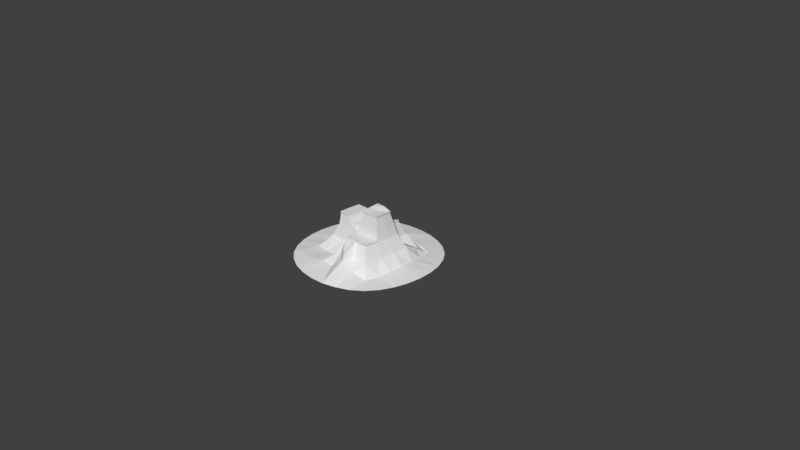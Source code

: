 # Source: Rock_2_-_export.blend  (saved by Blender 2.79.0; exported with 4.5.12 LTS)
import bpy
from mathutils import Matrix  # noqa: F401  (used for matrix-valued properties, if any)

bpy.ops.wm.read_factory_settings(use_empty=True)
scene = bpy.context.scene
scene.name = 'Scene'

# ---- collections
col_collection_1 = bpy.data.collections.new('Collection 1'); scene.collection.children.link(col_collection_1)

# ---- world
world_world = bpy.data.worlds.new('World'); scene.world = world_world
world_world.color = (0.05088, 0.05088, 0.05088)
world_world.use_sun_shadow = False
world_world.sun_shadow_jitter_overblur = 0.0
world_world.cycles.sampling_method = 'MANUAL'

# ---- cameras
cam_camera = bpy.data.cameras.new('Camera')
cam_camera.clip_end = 100.0
cam_camera.lens = 35.0
cam_camera.sensor_width = 32.0
cam_camera.sensor_height = 18.0
cam_camera.ortho_scale = 7.314
cam_camera.dof.focus_distance = 0.0
cam_camera.dof.aperture_fstop = 128.0

# ---- meshes
me_plane = bpy.data.meshes.new('Plane')
me_plane.from_pydata([(0.0, -0.2305, 0.1924), (0.0, -0.4609, 0.1932), (0.004474, -0.6166, 0.05463), (0.4609, 0.0, 0.193), (0.6165, -0.004542, 0.07569), (0.0, 0.2305, 0.1922), (0.004474, 0.4035, 0.06483), (-0.4609, 0.0, 0.1925), (-0.6076, -0.004542, 0.02896), (-0.2266, -0.2266, 0.1923), (-0.1874, -0.4057, 0.05715), (-0.1753, -0.6062, 0.06223), (-0.4531, -0.2168, 0.1932), (-0.3785, -0.3875, 0.0303), (-0.5972, -0.1844, 0.01729), (-0.5678, -0.3607, 0.02649), (0.4531, -0.2168, 0.1933), (0.6061, -0.1844, 0.06051), (0.2168, -0.4531, 0.1923), (0.4326, -0.4326, 0.1932), (0.5768, -0.3607, 0.03783), (0.1843, -0.6062, 0.1768), (0.3606, -0.5768, 0.08594), (0.5301, -0.5301, 0.03049), (0.2266, 0.2266, 0.1923), (0.2168, 0.4531, 0.1935), (0.1843, 0.5971, 0.02424), (0.4531, 0.2168, 0.193), (0.4326, 0.4326, 0.0805), (0.3606, 0.5677, 0.02539), (0.6061, 0.1753, 0.06051), (0.5768, 0.3516, 0.0355), (0.5301, 0.5211, 0.02265), (-0.2266, 0.2266, 0.1923), (-0.4531, 0.2168, 0.1932), (-0.5972, 0.1753, 0.01729), (-0.1874, 0.3966, 0.05625), (-0.3785, 0.3784, 0.0303), (-0.5678, 0.3516, 0.01733), (0.01079, -0.01587, 0.4003), (0.01079, -0.1997, 0.3678), (0.01079, -0.3835, 0.3685), (0.3784, -0.01587, 0.3731), (0.01079, 0.168, 0.414), (-0.129, -0.01587, 0.4258), (-0.3569, -0.01587, 0.3679), (-0.1259, -0.1966, 0.4267), (-0.3506, -0.1888, 0.3685), (0.1915, -0.1966, 0.3729), (0.3722, -0.1888, 0.3733), (0.1837, -0.3773, 0.3725), (0.3559, -0.3609, 0.3732), (0.1728, -0.558, 0.2805), (0.1915, 0.1648, 0.414), (0.1837, 0.3456, 0.415), (0.3722, 0.1571, 0.3731), (-0.1259, 0.1648, 0.4267), (-0.3506, 0.1571, 0.3685), (-0.1834, -0.01587, 0.5165), (-0.1807, -0.1739, 0.5173), (-0.3387, -0.1671, 0.518), (-0.3442, -0.01587, 0.5175), (-0.1807, 0.1422, 0.5173), (-0.3387, 0.1354, 0.518), (0.09884, -0.05065, 0.6928), (0.09884, -0.1696, 0.6718), (0.3367, -0.05065, 0.6753), (0.2158, -0.1676, 0.6751), (0.3327, -0.1625, 0.6754), (0.09884, 0.0683, 0.7017), (0.2158, 0.06629, 0.7017), (0.3327, 0.06125, 0.6752), (0.004438, -0.6299, 0.06779), (-0.0001312, -0.9417, 0.01265), (-0.1915, -0.4145, 0.07037), (-0.1792, -0.6193, 0.07555), (-0.61, -0.1885, 0.02966), (-0.9256, -0.1918, 0.012), (-0.1916, -0.9257, 0.012), (-0.3866, -0.396, 0.04294), (-0.58, -0.3686, 0.03906), (-0.411, -0.6605, 0.04599), (-0.8777, -0.3752, 0.012), (-0.3751, -0.8779, 0.012), (-0.6206, -0.004917, 0.04158), (-0.6065, -0.6066, 0.03539), (-0.7979, -0.5428, 0.012), (-0.5426, -0.7981, 0.012), (0.6294, -0.004917, 0.08929), (0.9413, -0.0002784, 0.03235), (0.1881, -0.6193, 0.1925), (0.1913, -0.9257, 0.01441), (0.6189, -0.1885, 0.07379), (0.9253, -0.1918, 0.03122), (0.3681, -0.5893, 0.09977), (0.3748, -0.8779, 0.01842), (0.5888, -0.3686, 0.05063), (0.8774, -0.3752, 0.02827), (0.5412, -0.5416, 0.04314), (0.5424, -0.7981, 0.0186), (0.7977, -0.5428, 0.02451), (0.004438, 0.4118, 0.0782), (-0.0001312, 0.7058, 0.04858), (-0.0001312, 0.9411, 0.01265), (0.2312, 0.2311, 0.2083), (0.4626, 0.2211, 0.209), (0.2213, 0.4624, 0.2096), (0.6189, 0.1787, 0.07379), (0.9253, 0.1912, 0.03122), (0.1881, 0.6095, 0.03675), (0.1913, 0.9252, 0.01417), (0.4416, 0.4415, 0.09421), (0.5888, 0.3588, 0.04826), (0.8774, 0.3747, 0.02827), (0.3681, 0.5795, 0.03793), (0.3748, 0.8773, 0.01614), (0.5412, 0.5318, 0.03514), (0.7977, 0.5422, 0.02451), (0.5424, 0.7975, 0.01836), (-0.9415, -0.0002784, 0.012), (-0.1915, 0.4047, 0.06945), (-0.2076, 0.6938, 0.03597), (-0.1916, 0.9252, 0.012), (-0.61, 0.1787, 0.02966), (-0.9256, 0.1912, 0.012), (-0.3866, 0.3862, 0.04294), (-0.411, 0.6599, 0.04645), (-0.58, 0.3588, 0.0297), (-0.3751, 0.8773, 0.012), (-0.8777, 0.3747, 0.012), (-0.6065, 0.606, 0.02027), (-0.5426, 0.7975, 0.012), (-0.7979, 0.5422, 0.012), (-0.6862, 0.6858, 0.012), (-0.6862, -0.6864, 0.012), (0.686, -0.6864, 0.02099), (0.686, 0.6858, 0.02099), (0.01089, -0.01648, 0.4208), (0.01089, -0.2042, 0.3876), (0.01089, -0.3919, 0.3883), (-0.1287, -0.201, 0.4478), (-0.1318, -0.01648, 0.4469), (0.1954, -0.201, 0.3928), (0.1875, -0.3856, 0.3924), (0.38, -0.1931, 0.3932), (0.1763, -0.5701, 0.2984), (0.3633, -0.3689, 0.3931), (0.01089, 0.1712, 0.4347), (0.1954, 0.1681, 0.4348), (0.1875, 0.3526, 0.4358), (-0.1287, 0.1681, 0.4478), (-0.1874, -0.01648, 0.5395), (-0.1846, -0.1779, 0.5403), (-0.346, -0.1709, 0.541), (-0.3516, -0.01648, 0.5405), (-0.1846, 0.1449, 0.5403), (-0.346, 0.138, 0.541), (0.1008, -0.052, 0.7195), (0.1008, -0.1735, 0.6981), (0.2223, -0.052, 0.7013), (0.3437, -0.052, 0.7016), (0.2202, -0.1714, 0.7014), (0.3396, -0.1663, 0.7017), (0.1008, 0.06947, 0.7286), (0.2202, 0.06741, 0.7286), (0.3396, 0.06227, 0.7015)], [], [(0, 10, 1), (1, 11, 2), (9, 13, 10), (7, 14, 12), (12, 15, 13), (3, 17, 4), (16, 20, 17), (5, 33, 56, 43), (18, 22, 19), (19, 23, 20), (34, 7, 45, 57), (5, 25, 6), (25, 5, 43, 54), (25, 29, 26), (3, 30, 27), (27, 31, 28), (28, 32, 29), (21, 18, 50, 52), (18, 19, 51, 50), (7, 35, 8), (5, 36, 33), (33, 37, 34), (34, 38, 35), (12, 9, 46, 47), (0, 9, 10), (1, 10, 11), (65, 67, 161, 158), (7, 12, 47, 45), (9, 12, 13), (32, 31, 112, 116), (14, 8, 84, 76), (7, 8, 14), (12, 14, 15), (44, 46, 140, 141), (29, 32, 116, 114), (35, 38, 127, 123), (2, 11, 75, 72), (23, 22, 94, 98), (46, 40, 138, 140), (1, 21, 52, 41), (19, 16, 49, 51), (3, 16, 17), (31, 30, 107, 112), (9, 0, 40, 46), (24, 25, 54, 53), (16, 19, 20), (20, 23, 98, 96), (1, 2, 21), (18, 21, 22), (19, 22, 23), (40, 41, 139, 138), (26, 29, 114, 109), (8, 35, 123, 84), (64, 65, 158, 157), (22, 21, 90, 94), (16, 3, 42, 49), (27, 24, 53, 55), (6, 25, 26), (40, 39, 137, 138), (3, 27, 55, 42), (30, 4, 88, 107), (25, 28, 29), (43, 56, 150, 147), (3, 4, 30), (27, 30, 31), (28, 31, 32), (17, 20, 96, 92), (56, 44, 141, 150), (13, 15, 80, 79), (21, 2, 72, 90), (38, 37, 125, 127), (33, 34, 57, 56), (0, 1, 41, 40), (7, 34, 35), (4, 17, 92, 88), (5, 6, 36), (33, 36, 37), (34, 37, 38), (10, 13, 79, 74), (6, 26, 109, 101), (37, 36, 120, 125), (53, 54, 149, 148), (63, 61, 154, 156), (27, 28, 111, 105), (36, 6, 101, 120), (62, 63, 156, 155), (28, 25, 106, 111), (58, 62, 155, 151), (47, 46, 59, 60), (53, 43, 69, 70), (40, 48, 67, 65), (43, 53, 148, 147), (11, 10, 74, 75), (39, 43, 147, 137), (55, 53, 70, 71), (48, 49, 68, 67), (61, 60, 153, 154), (57, 45, 61, 63), (50, 51, 146, 143), (44, 56, 62, 58), (39, 40, 65, 64), (42, 55, 71, 66), (60, 59, 152, 153), (51, 49, 144, 146), (49, 42, 66, 68), (59, 58, 151, 152), (43, 39, 64, 69), (25, 24, 104, 106), (46, 44, 58, 59), (52, 50, 143, 145), (66, 71, 165, 160), (24, 27, 105, 104), (49, 48, 142, 144), (56, 57, 63, 62), (45, 47, 60, 61), (54, 43, 147, 149), (71, 70, 164, 165), (48, 40, 138, 142), (41, 52, 145, 139), (70, 69, 163, 164), (69, 64, 157, 163), (68, 66, 160, 162), (67, 68, 162, 161), (15, 14, 76, 80), (72, 78, 73), (74, 81, 75), (75, 83, 78), (79, 85, 81), (81, 87, 83), (84, 77, 76), (76, 82, 80), (80, 86, 85), (85, 134, 87), (88, 93, 89), (92, 97, 93), (96, 100, 97), (72, 91, 90), (90, 95, 94), (94, 99, 98), (98, 135, 100), (101, 109, 102), (102, 110, 103), (104, 111, 106), (109, 115, 110), (114, 118, 115), (88, 108, 107), (107, 113, 112), (112, 117, 116), (116, 136, 118), (84, 124, 119), (123, 129, 124), (101, 121, 120), (120, 126, 125), (125, 130, 127), (127, 132, 129), (102, 122, 121), (121, 128, 126), (126, 131, 130), (130, 133, 132), (72, 75, 78), (74, 79, 81), (75, 81, 83), (79, 80, 85), (81, 85, 87), (84, 119, 77), (76, 77, 82), (80, 82, 86), (85, 86, 134), (88, 92, 93), (92, 96, 97), (96, 98, 100), (72, 73, 91), (90, 91, 95), (94, 95, 99), (98, 99, 135), (102, 109, 110), (104, 105, 111), (109, 114, 115), (114, 116, 118), (88, 89, 108), (107, 108, 113), (112, 113, 117), (116, 117, 136), (84, 123, 124), (123, 127, 129), (101, 102, 121), (120, 121, 126), (125, 126, 130), (127, 130, 132), (102, 103, 122), (121, 122, 128), (126, 128, 131), (130, 131, 133), (137, 140, 138), (138, 143, 142), (142, 146, 144), (139, 145, 143), (137, 150, 141), (137, 141, 140), (138, 139, 143), (142, 143, 146), (147, 148, 149), (137, 147, 150), (151, 153, 152), (151, 156, 154), (151, 154, 153), (151, 155, 156), (133, 131, 128, 122, 103, 110, 115, 118, 136, 117, 113, 108, 89, 93, 97, 100, 135, 99, 95, 91, 73, 78, 83, 87, 134, 86, 82, 77, 119, 124, 129, 132), (157, 161, 159), (159, 162, 160), (157, 164, 163), (159, 165, 164), (157, 158, 161), (159, 161, 162), (157, 159, 164), (159, 160, 165)])
_uv = me_plane.uv_layers.new(name='UVMap')
_uv.uv.foreach_set('vector', [0.433, 0.7483, 0.4316, 0.8249, 0.388, 0.7955, 0.1927, 0.8083, 0.2141, 0.8732, 0.1712, 0.8491, 0.4748, 0.7976, 0.4695, 0.8633, 0.4316, 0.8249, 0.04995, 0.6727, 4.966e-09, 0.6176, 0.05032, 0.6075, 0.3785, 0.6924, 0.388, 0.7569, 0.3414, 0.735, 0.2566, 0.8236, 0.2168, 0.8796, 0.2141, 0.8254, 0.2587, 0.8888, 0.2244, 0.9327, 0.2168, 0.8796, 0.1453, 0.6802, 0.2014, 0.6548, 0.2006, 0.7329, 0.1655, 0.7447, 0.3619, 0.9308, 0.325, 0.8903, 0.3619, 0.8656, 0.6125, 0.6065, 0.6493, 0.5644, 0.6612, 0.6138, 0.05032, 0.7379, 0.04995, 0.6727, 0.09913, 0.6677, 0.09943, 0.7197, 0.7512, 0.7504, 0.8026, 0.6771, 0.7962, 0.7412, 0.5609, 0.794, 0.6191, 0.8057, 0.6191, 0.875, 0.5727, 0.8657, 0.5609, 0.8681, 0.5002, 0.8791, 0.5226, 0.8326, 0.2566, 0.8236, 0.2168, 0.7714, 0.2587, 0.7584, 0.07245, 0.8792, 0.02318, 0.8783, 0.03524, 0.83, 0.03524, 0.83, 0.0, 0.8325, 0.02315, 0.7865, 0.4529, 0.8633, 0.4896, 0.8843, 0.4896, 0.9438, 0.4542, 0.8978, 0.2666, 0.9306, 0.2666, 0.8656, 0.3171, 0.8878, 0.3171, 0.9396, 0.04995, 0.6727, 0.0, 0.7257, 0.002836, 0.6717, 0.7512, 0.7504, 0.801, 0.7986, 0.758, 0.8181, 0.2014, 0.6548, 0.2207, 0.5886, 0.2576, 0.6298, 0.05032, 0.7379, 0.0007538, 0.7787, 0.0, 0.7257, 0.3785, 0.6924, 0.3225, 0.6669, 0.3218, 0.5896, 0.3714, 0.6313, 0.433, 0.7483, 0.4748, 0.7976, 0.4316, 0.8249, 0.388, 0.7955, 0.4316, 0.8249, 0.3902, 0.8633, 0.2738, 0.7851, 0.2734, 0.8203, 0.2666, 0.8218, 0.267, 0.7858, 0.04995, 0.6727, 0.05032, 0.6075, 0.09943, 0.6157, 0.09913, 0.6677, 0.3225, 0.6669, 0.3785, 0.6924, 0.3414, 0.735, 0.862, 0.6803, 0.8578, 0.7314, 0.8541, 0.7293, 0.8584, 0.6771, 0.4903, 0.7497, 0.4869, 0.8037, 0.4832, 0.8035, 0.4867, 0.7483, 0.04995, 0.6727, 0.002836, 0.6717, 4.966e-09, 0.6176, 0.05032, 0.6075, 4.966e-09, 0.6176, 0.003185, 0.5644, 0.1246, 0.8344, 0.1249, 0.78, 0.1304, 0.7787, 0.1301, 0.8342, 0.1342, 0.8317, 0.135, 0.8827, 0.1313, 0.8859, 0.1304, 0.8338, 0.9125, 0.2445, 0.9086, 0.1909, 0.9121, 0.189, 0.9161, 0.2437, 0.842, 0.8389, 0.8429, 0.893, 0.8391, 0.8945, 0.8381, 0.8393, 0.8429, 0.6801, 0.8295, 0.7322, 0.8253, 0.7303, 0.8391, 0.6771, 0.3218, 0.5896, 0.2822, 0.5902, 0.2841, 0.5849, 0.3246, 0.5843, 0.1927, 0.8083, 0.1453, 0.7905, 0.1622, 0.7636, 0.2141, 0.7584, 0.6125, 0.6065, 0.629, 0.6688, 0.583, 0.6922, 0.5699, 0.6425, 0.2566, 0.8236, 0.2587, 0.8888, 0.2168, 0.8796, 0.8578, 0.7314, 0.8508, 0.7846, 0.8469, 0.7836, 0.8541, 0.7293, 0.3225, 0.6669, 0.2666, 0.6409, 0.2822, 0.5902, 0.3218, 0.5896, 0.7196, 0.8641, 0.6612, 0.8816, 0.673, 0.8081, 0.7196, 0.7942, 0.629, 0.6688, 0.6125, 0.6065, 0.6612, 0.6138, 0.8586, 0.9457, 0.862, 0.9965, 0.8584, 1.0, 0.8549, 0.9481, 0.1927, 0.8083, 0.1712, 0.8491, 0.1453, 0.7905, 0.3619, 0.9308, 0.322, 0.9448, 0.325, 0.8903, 0.0, 0.8897, 0.03745, 0.8792, 0.03745, 0.9323, 0.0777, 0.7787, 0.0777, 0.834, 0.07245, 0.8365, 0.07245, 0.7801, 0.135, 0.7787, 0.1342, 0.8317, 0.1304, 0.8338, 0.1313, 0.7797, 0.4869, 0.8037, 0.4903, 0.8578, 0.4867, 0.8588, 0.4832, 0.8035, 0.6684, 0.7319, 0.67, 0.7681, 0.6629, 0.7683, 0.6612, 0.7313, 0.8295, 0.7322, 0.8072, 0.7869, 0.8026, 0.7861, 0.8253, 0.7303, 0.629, 0.6688, 0.6453, 0.7314, 0.5961, 0.7421, 0.583, 0.6922, 0.4903, 0.7483, 0.4313, 0.7342, 0.435, 0.6652, 0.4797, 0.6886, 0.5609, 0.794, 0.5609, 0.8681, 0.5226, 0.8326, 0.4982, 0.7417, 0.4957, 0.7977, 0.4903, 0.7983, 0.4928, 0.7411, 0.6453, 0.7314, 0.6612, 0.794, 0.6088, 0.7921, 0.5961, 0.7421, 0.8508, 0.7846, 0.8468, 0.8387, 0.8429, 0.8389, 0.8469, 0.7836, 0.07245, 0.7787, 0.03524, 0.83, 0.02315, 0.7865, 0.1655, 0.7447, 0.2006, 0.7329, 0.2033, 0.7384, 0.1674, 0.7504, 0.2566, 0.8236, 0.2141, 0.8254, 0.2168, 0.7714, 0.5002, 0.8852, 0.5404, 0.8791, 0.5404, 0.9323, 0.03524, 0.83, 0.02318, 0.8783, 0.0, 0.8325, 0.8515, 0.8928, 0.8586, 0.9457, 0.8549, 0.9481, 0.8476, 0.8941, 0.1249, 0.8887, 0.1246, 0.8344, 0.1301, 0.8342, 0.1304, 0.8897, 0.2587, 0.8184, 0.2616, 0.7617, 0.2654, 0.7584, 0.2624, 0.8163, 0.8072, 0.7869, 0.842, 0.8389, 0.8381, 0.8393, 0.8026, 0.7861, 0.4961, 0.5677, 0.4966, 0.6249, 0.4928, 0.6228, 0.4923, 0.5644, 0.2014, 0.6548, 0.2576, 0.6298, 0.2505, 0.6917, 0.2006, 0.7329, 0.1246, 0.7878, 0.1246, 0.8571, 0.0777, 0.834, 0.0777, 0.7787, 0.04995, 0.6727, 0.05032, 0.7379, 0.0, 0.7257, 0.8468, 0.8387, 0.8515, 0.8928, 0.8476, 0.8941, 0.8429, 0.8389, 0.7512, 0.7504, 0.7962, 0.7412, 0.801, 0.7986, 0.758, 0.8181, 0.801, 0.7986, 0.8026, 0.856, 0.2576, 0.6298, 0.2207, 0.5886, 0.2666, 0.5644, 0.2616, 0.8764, 0.2587, 0.8184, 0.2624, 0.8163, 0.2654, 0.8755, 0.7322, 0.8529, 0.7322, 0.7911, 0.7362, 0.7886, 0.7362, 0.8516, 0.4966, 0.6249, 0.4942, 0.6829, 0.4903, 0.6821, 0.4928, 0.6228, 0.7196, 0.7942, 0.673, 0.8081, 0.6698, 0.8028, 0.7173, 0.7886, 0.1394, 0.7132, 0.1391, 0.6677, 0.1451, 0.6675, 0.1453, 0.714, 0.7281, 0.8619, 0.7281, 0.7893, 0.7322, 0.7886, 0.7322, 0.8628, 0.4942, 0.6829, 0.4966, 0.7406, 0.4928, 0.7411, 0.4903, 0.6821, 0.2234, 0.7525, 0.2626, 0.7351, 0.2666, 0.7406, 0.2266, 0.7584, 0.7239, 0.8621, 0.7239, 0.7894, 0.7281, 0.7886, 0.7281, 0.8629, 0.3802, 0.8115, 0.3804, 0.764, 0.3866, 0.7632, 0.3864, 0.8117, 0.3714, 0.6313, 0.3218, 0.5896, 0.3448, 0.5702, 0.3839, 0.588, 0.435, 0.6652, 0.388, 0.6536, 0.4276, 0.5721, 0.4581, 0.5796, 0.3547, 0.7569, 0.3542, 0.8113, 0.2734, 0.8203, 0.2738, 0.7851, 0.1353, 0.8342, 0.1353, 0.7799, 0.1409, 0.7787, 0.1409, 0.8342, 0.7398, 0.7926, 0.7398, 0.8529, 0.7362, 0.8501, 0.7362, 0.7886, 0.4957, 0.7977, 0.4982, 0.8531, 0.4928, 0.8549, 0.4903, 0.7983, 0.4797, 0.6886, 0.435, 0.6652, 0.4581, 0.5796, 0.487, 0.5948, 0.3542, 0.8113, 0.3547, 0.8656, 0.2738, 0.8555, 0.2734, 0.8203, 0.1391, 0.6677, 0.1394, 0.6222, 0.1453, 0.6211, 0.1451, 0.6675, 0.09943, 0.7197, 0.09913, 0.6677, 0.1391, 0.6677, 0.1394, 0.7132, 0.3171, 0.9396, 0.3171, 0.8878, 0.322, 0.8854, 0.322, 0.9384, 0.3547, 0.8113, 0.3549, 0.7569, 0.3804, 0.764, 0.3802, 0.8115, 0.7488, 0.7325, 0.7512, 0.7886, 0.67, 0.7681, 0.6684, 0.7319, 0.5961, 0.7421, 0.6088, 0.7921, 0.5236, 0.7899, 0.5154, 0.7575, 0.3839, 0.588, 0.3448, 0.5702, 0.3481, 0.5644, 0.388, 0.5826, 0.5699, 0.6425, 0.583, 0.6922, 0.5779, 0.6926, 0.5644, 0.6419, 0.583, 0.6922, 0.5961, 0.7421, 0.5154, 0.7575, 0.507, 0.7252, 0.3804, 0.859, 0.3802, 0.8115, 0.3864, 0.8117, 0.3866, 0.8602, 0.7512, 0.6771, 0.7488, 0.7325, 0.6684, 0.7319, 0.67, 0.696, 0.7239, 0.7914, 0.7239, 0.8595, 0.7196, 0.8582, 0.7196, 0.7886, 0.3549, 0.8656, 0.3547, 0.8113, 0.3802, 0.8115, 0.3804, 0.859, 0.4542, 0.8978, 0.4896, 0.9438, 0.4856, 0.9482, 0.4494, 0.9013, 0.5154, 0.7575, 0.5236, 0.7899, 0.5172, 0.7923, 0.5088, 0.7593, 0.1453, 0.7787, 0.1453, 0.8469, 0.1409, 0.8497, 0.1409, 0.7801, 0.4832, 0.7507, 0.4825, 0.8051, 0.4772, 0.8039, 0.4779, 0.7483, 0.2006, 0.7329, 0.2505, 0.6917, 0.2626, 0.7351, 0.2234, 0.7525, 0.09913, 0.6677, 0.09943, 0.6157, 0.1394, 0.6222, 0.1391, 0.6677, 0.5727, 0.8657, 0.6191, 0.875, 0.6168, 0.8807, 0.5694, 0.8712, 0.487, 0.5948, 0.4581, 0.5796, 0.4608, 0.5721, 0.4903, 0.5876, 0.4825, 0.8051, 0.4832, 0.8595, 0.4779, 0.8594, 0.4772, 0.8039, 0.0777, 0.834, 0.09712, 0.8869, 0.09228, 0.8905, 0.07245, 0.8365, 0.4581, 0.5796, 0.4276, 0.5721, 0.4297, 0.5644, 0.4608, 0.5721, 0.67, 0.696, 0.6684, 0.7319, 0.6612, 0.7313, 0.6629, 0.6947, 0.507, 0.7252, 0.5154, 0.7575, 0.5088, 0.7593, 0.5002, 0.7263, 0.2734, 0.8203, 0.2738, 0.8555, 0.267, 0.8577, 0.2666, 0.8218, 0.8929, 0.4044, 0.9046, 0.3523, 0.908, 0.3538, 0.8961, 0.407, 0.7354, 0.4706, 0.7805, 0.5644, 0.7293, 0.5644, 0.7922, 0.411, 0.8449, 0.4902, 0.7845, 0.472, 0.7845, 0.472, 0.8303, 0.5546, 0.7805, 0.5644, 0.8442, 0.4104, 0.8979, 0.479, 0.8449, 0.4902, 0.8449, 0.4902, 0.8765, 0.5349, 0.8303, 0.5546, 0.9149, 0.299, 0.9915, 0.3627, 0.908, 0.3538, 0.908, 0.3538, 0.9748, 0.4165, 0.8961, 0.407, 0.8961, 0.407, 0.9499, 0.4647, 0.8979, 0.479, 0.8979, 0.479, 0.9171, 0.505, 0.8765, 0.5349, 0.5834, 0.2676, 0.5002, 0.3164, 0.5002, 0.2586, 0.582, 0.323, 0.5089, 0.3726, 0.5002, 0.3164, 0.5858, 0.3778, 0.5263, 0.4249, 0.5089, 0.3726, 0.7354, 0.4706, 0.6788, 0.5548, 0.688, 0.4625, 0.688, 0.4625, 0.6312, 0.5359, 0.64, 0.4493, 0.64, 0.4493, 0.5884, 0.5078, 0.5946, 0.4309, 0.5946, 0.4309, 0.5528, 0.4707, 0.5263, 0.4249, 0.7585, 0.1584, 0.7137, 0.09463, 0.7659, 0.07044, 0.7659, 0.07044, 0.7196, 0.0, 0.7708, 2.851e-06, 0.4494, 0.9329, 0.39, 0.8729, 0.4494, 0.8633, 0.7137, 0.09463, 0.6698, 0.009761, 0.7196, 0.0, 0.6652, 0.09913, 0.6236, 0.02948, 0.6698, 0.009761, 0.5834, 0.2676, 0.5087, 0.2016, 0.5901, 0.2129, 0.5901, 0.2129, 0.5254, 0.1478, 0.6019, 0.1597, 0.6019, 0.1597, 0.5502, 0.09962, 0.6182, 0.1091, 0.6182, 0.1091, 0.583, 0.05937, 0.6236, 0.02948, 0.9149, 0.299, 1.0, 0.2479, 1.0, 0.3057, 0.9161, 0.2437, 0.9913, 0.1917, 1.0, 0.2479, 0.7585, 0.1584, 0.8206, 0.07924, 0.8103, 0.1654, 0.8103, 0.1654, 0.874, 0.09445, 0.8614, 0.1759, 0.8614, 0.1759, 0.9245, 0.1156, 0.9121, 0.189, 0.9121, 0.189, 0.9738, 0.1395, 0.9913, 0.1917, 0.7659, 0.07044, 0.8212, 0.009569, 0.8206, 0.07924, 0.8206, 0.07924, 0.8689, 0.0285, 0.874, 0.09445, 0.874, 0.09445, 0.9116, 0.0566, 0.9245, 0.1156, 0.9245, 0.1156, 0.9473, 0.09366, 0.9738, 0.1395, 0.7354, 0.4706, 0.7845, 0.472, 0.7805, 0.5644, 0.7922, 0.411, 0.8442, 0.4104, 0.8449, 0.4902, 0.7845, 0.472, 0.8449, 0.4902, 0.8303, 0.5546, 0.8442, 0.4104, 0.8961, 0.407, 0.8979, 0.479, 0.8449, 0.4902, 0.8979, 0.479, 0.8765, 0.5349, 0.9149, 0.299, 1.0, 0.3057, 0.9915, 0.3627, 0.908, 0.3538, 0.9915, 0.3627, 0.9748, 0.4165, 0.8961, 0.407, 0.9748, 0.4165, 0.9499, 0.4647, 0.8979, 0.479, 0.9499, 0.4647, 0.9171, 0.505, 0.5834, 0.2676, 0.582, 0.323, 0.5002, 0.3164, 0.582, 0.323, 0.5858, 0.3778, 0.5089, 0.3726, 0.5858, 0.3778, 0.5946, 0.4309, 0.5263, 0.4249, 0.7354, 0.4706, 0.7293, 0.5644, 0.6788, 0.5548, 0.688, 0.4625, 0.6788, 0.5548, 0.6312, 0.5359, 0.64, 0.4493, 0.6312, 0.5359, 0.5884, 0.5078, 0.5946, 0.4309, 0.5884, 0.5078, 0.5528, 0.4707, 0.7659, 0.07044, 0.7137, 0.09463, 0.7196, 0.0, 0.4494, 0.9329, 0.388, 0.9389, 0.39, 0.8729, 0.7137, 0.09463, 0.6652, 0.09913, 0.6698, 0.009761, 0.6652, 0.09913, 0.6182, 0.1091, 0.6236, 0.02948, 0.5834, 0.2676, 0.5002, 0.2586, 0.5087, 0.2016, 0.5901, 0.2129, 0.5087, 0.2016, 0.5254, 0.1478, 0.6019, 0.1597, 0.5254, 0.1478, 0.5502, 0.09962, 0.6182, 0.1091, 0.5502, 0.09962, 0.583, 0.05937, 0.9149, 0.299, 0.9161, 0.2437, 1.0, 0.2479, 0.9161, 0.2437, 0.9121, 0.189, 0.9913, 0.1917, 0.7585, 0.1584, 0.7659, 0.07044, 0.8206, 0.07924, 0.8103, 0.1654, 0.8206, 0.07924, 0.874, 0.09445, 0.8614, 0.1759, 0.874, 0.09445, 0.9245, 0.1156, 0.9121, 0.189, 0.9245, 0.1156, 0.9738, 0.1395, 0.7659, 0.07044, 0.7708, 2.851e-06, 0.8212, 0.009569, 0.8206, 0.07924, 0.8212, 0.009569, 0.8689, 0.0285, 0.874, 0.09445, 0.8689, 0.0285, 0.9116, 0.0566, 0.9245, 0.1156, 0.9116, 0.0566, 0.9473, 0.09366, 0.6574, 0.8506, 0.6198, 0.7954, 0.6575, 0.794, 0.7604, 0.6754, 0.7107, 0.624, 0.7598, 0.6199, 0.7598, 0.6199, 0.7137, 0.571, 0.7604, 0.5644, 0.7104, 0.6771, 0.6612, 0.6282, 0.7107, 0.624, 0.6574, 0.8506, 0.6202, 0.9064, 0.6191, 0.8509, 0.6574, 0.8506, 0.6191, 0.8509, 0.6198, 0.7954, 0.7604, 0.6754, 0.7104, 0.6771, 0.7107, 0.624, 0.7598, 0.6199, 0.7107, 0.624, 0.7137, 0.571, 0.1811, 0.9494, 0.1453, 0.9114, 0.1811, 0.8732, 0.6574, 0.8506, 0.6575, 0.9071, 0.6202, 0.9064, 0.795, 0.9046, 0.7527, 0.8581, 0.7957, 0.856, 0.795, 0.9046, 0.7527, 0.951, 0.7512, 0.9045, 0.795, 0.9046, 0.7512, 0.9045, 0.7527, 0.8581, 0.795, 0.9046, 0.7957, 0.9531, 0.7527, 0.951, 0.08302, 0.5051, 0.05016, 0.4648, 0.02526, 0.4166, 0.008478, 0.3628, 0.0, 0.3058, 1.589e-08, 0.248, 0.008655, 0.1918, 0.02614, 0.1395, 0.05264, 0.0937, 0.08831, 0.05662, 0.1311, 0.02851, 0.1787, 0.009569, 0.2293, 0.0, 0.2805, 2.976e-06, 0.3303, 0.009776, 0.3766, 0.02952, 0.4172, 0.05942, 0.4501, 0.09968, 0.475, 0.1479, 0.4917, 0.2017, 0.5002, 0.2587, 0.5002, 0.3165, 0.4916, 0.3727, 0.4741, 0.4249, 0.4476, 0.4708, 0.4119, 0.5078, 0.3692, 0.5359, 0.3215, 0.5549, 0.2709, 0.5644, 0.2197, 0.5644, 0.1699, 0.5547, 0.1236, 0.535, 0.7929, 0.6376, 0.7608, 0.6017, 0.7926, 0.6009, 0.7926, 0.6009, 0.762, 0.5658, 0.7925, 0.5644, 0.7929, 0.6376, 0.8246, 0.6016, 0.8253, 0.6375, 0.7926, 0.6009, 0.8229, 0.5654, 0.8246, 0.6016, 0.7929, 0.6376, 0.7604, 0.6376, 0.7608, 0.6017, 0.7926, 0.6009, 0.7608, 0.6017, 0.762, 0.5658, 0.7929, 0.6376, 0.7926, 0.6009, 0.8246, 0.6016, 0.7926, 0.6009, 0.7925, 0.5644, 0.8229, 0.5654])
me_plane.use_remesh_preserve_volume = False
me_plane.use_remesh_preserve_attributes = False
me_plane.use_mirror_vertex_groups = False
me_plane.update()

# ---- objects
ob_plane = bpy.data.objects.new('Plane', me_plane)
ob_camera = bpy.data.objects.new('Camera', cam_camera)

# ---- transforms, parenting, visibility, modifiers, constraints
ob_plane.location = (0.0, 0.0, 0.0)
ob_plane.lineart.crease_threshold = 0.0
ob_camera.location = (7.481, -6.508, 5.344)
ob_camera.rotation_euler = (1.109, 0.0, 0.8149)
ob_camera.lock_rotations_4d = False
ob_camera.empty_display_type = 'ARROWS'
ob_camera.color = (0.0, 0.0, 0.0, 0.0)
ob_camera.display_type = 'WIRE'
ob_camera.lineart.crease_threshold = 0.0

# ---- collection membership
col_collection_1.objects.link(ob_plane)
col_collection_1.objects.link(ob_camera)

# ---- scene / render settings (as saved in the file)
scene.camera = ob_camera
scene.frame_start = 1; scene.frame_end = 250; scene.frame_set(6)
scene.render.engine = 'BLENDER_EEVEE_NEXT'
scene.render.resolution_percentage = 50
scene.render.dither_intensity = 0.0
scene.cycles.use_denoising = False
scene.cycles.samples = 128
scene.cycles.sampling_pattern = 'TABULATED_SOBOL'
scene.cycles.use_adaptive_sampling = False
scene.cycles.use_light_tree = False
scene.cycles.blur_glossy = 0.0
scene.cycles.sample_clamp_indirect = 0.0
scene.view_settings.view_transform = 'Standard'
bpy.context.view_layer.update()

# ---- added for rendering (the .blend has no usable light): sun
light_auto_sun = bpy.data.lights.new('AutoSun', 'SUN')
light_auto_sun.energy = 3.0
light_auto_sun.angle = 0.0523599
ob_auto_sun = bpy.data.objects.new('AutoSun', light_auto_sun)
scene.collection.objects.link(ob_auto_sun)
ob_auto_sun.rotation_euler = (0.872665, 0.174533, 0.523599)
bpy.context.view_layer.update()
